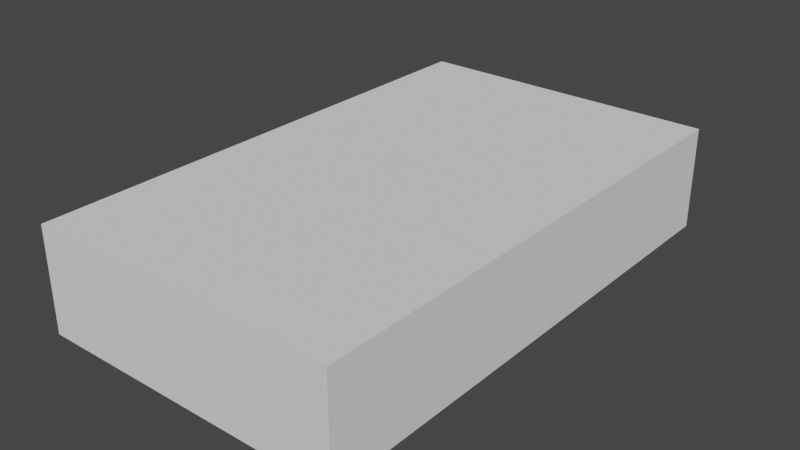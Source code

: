 # Source: intrepid-interior.blend  (saved by Blender 2.83.19; exported with 4.5.12 LTS)
import bpy
from mathutils import Matrix  # noqa: F401  (used for matrix-valued properties, if any)

bpy.ops.wm.read_factory_settings(use_empty=True)
scene = bpy.context.scene
scene.name = 'Scene'

# ---- world
world_world = bpy.data.worlds.new('World'); scene.world = world_world
world_world.use_nodes = True; world_world.node_tree.nodes.clear()
_N = world_world.node_tree.nodes; _L = world_world.node_tree.links
n0 = _N.new('ShaderNodeOutputWorld'); n0.name = 'World Output'; n0.location = (300, 300)
n1 = _N.new('ShaderNodeBackground'); n1.name = 'Background'; n1.location = (10, 300)
n1.inputs[0].default_value = (0.05088, 0.05088, 0.05088, 1.0)
_L.new(n1.outputs[0], n0.inputs[0])
n0.is_active_output = True
world_world.color = (0.05088, 0.05088, 0.05088)
world_world.use_sun_shadow = False
world_world.sun_shadow_jitter_overblur = 0.0

# ---- meshes
me_plane = bpy.data.meshes.new('Plane')
me_plane.from_pydata([(-1.0, -1.0, 0.0), (1.0, -1.0, 0.0), (-1.0, 1.0, 0.0), (1.0, 1.0, 0.0)], [], [(0, 1, 3, 2)])
_uv = me_plane.uv_layers.new(name='UVMap')
_uv.uv.foreach_set('vector', [0.0, 0.0, 1.0, 0.0, 1.0, 1.0, 0.0, 1.0])
me_plane.use_remesh_fix_poles = True
me_plane.use_remesh_preserve_attributes = False
me_plane.use_mirror_vertex_groups = False
me_plane.update()
me_plane_003 = bpy.data.meshes.new('Plane.003')
me_plane_003.from_pydata([(-1.0, -1.0, 0.0), (1.0, -1.0, 0.0), (-1.0, 1.0, 0.0), (1.0, 1.0, 0.0)], [], [(0, 1, 3, 2)])
_uv = me_plane_003.uv_layers.new(name='UVMap')
_uv.uv.foreach_set('vector', [0.0, 0.0, 1.0, 0.0, 1.0, 1.0, 0.0, 1.0])
me_plane_003.use_remesh_fix_poles = True
me_plane_003.use_remesh_preserve_attributes = False
me_plane_003.use_mirror_vertex_groups = False
me_plane_003.update()
me_plane_008 = bpy.data.meshes.new('Plane.008')
me_plane_008.from_pydata([(-1.0, -1.0, 0.0), (1.0, -1.0, 0.0), (-1.0, 1.0, 0.0), (1.0, 1.0, 0.0)], [], [(0, 1, 3, 2)])
_uv = me_plane_008.uv_layers.new(name='UVMap')
_uv.uv.foreach_set('vector', [0.0, 0.0, 1.0, 0.0, 1.0, 1.0, 0.0, 1.0])
me_plane_008.use_remesh_fix_poles = True
me_plane_008.use_remesh_preserve_attributes = False
me_plane_008.use_mirror_vertex_groups = False
me_plane_008.update()
me_plane_009 = bpy.data.meshes.new('Plane.009')
me_plane_009.from_pydata([(-1.0, -1.0, 0.0), (1.0, -1.0, 0.0), (-1.0, 1.0, 0.0), (1.0, 1.0, 0.0)], [], [(0, 1, 3, 2)])
_uv = me_plane_009.uv_layers.new(name='UVMap')
_uv.uv.foreach_set('vector', [0.0, 0.0, 1.0, 0.0, 1.0, 1.0, 0.0, 1.0])
me_plane_009.use_remesh_fix_poles = True
me_plane_009.use_remesh_preserve_attributes = False
me_plane_009.use_mirror_vertex_groups = False
me_plane_009.update()
me_plane_010 = bpy.data.meshes.new('Plane.010')
me_plane_010.from_pydata([(-1.0, -1.0, 0.0), (1.0, -1.0, 0.0), (-1.0, 1.0, 0.0), (1.0, 1.0, 0.0)], [], [(0, 1, 3, 2)])
_uv = me_plane_010.uv_layers.new(name='UVMap')
_uv.uv.foreach_set('vector', [0.0, 0.0, 1.0, 0.0, 1.0, 1.0, 0.0, 1.0])
me_plane_010.use_remesh_fix_poles = True
me_plane_010.use_remesh_preserve_attributes = False
me_plane_010.use_mirror_vertex_groups = False
me_plane_010.update()
me_plane_011 = bpy.data.meshes.new('Plane.011')
me_plane_011.from_pydata([(-1.0, -1.0, 0.0), (1.0, -1.0, 0.0), (-1.0, 1.0, 0.0), (1.0, 1.0, 0.0)], [], [(0, 1, 3, 2)])
_uv = me_plane_011.uv_layers.new(name='UVMap')
_uv.uv.foreach_set('vector', [0.0, 0.0, 1.0, 0.0, 1.0, 1.0, 0.0, 1.0])
me_plane_011.use_remesh_fix_poles = True
me_plane_011.use_remesh_preserve_attributes = False
me_plane_011.use_mirror_vertex_groups = False
me_plane_011.update()

# ---- objects
ob_floor = bpy.data.objects.new('floor', me_plane)
ob_leftwall = bpy.data.objects.new('leftWall', me_plane_003)
ob_frontwall = bpy.data.objects.new('frontWall', me_plane_008)
ob_rightwall = bpy.data.objects.new('rightWall', me_plane_009)
ob_backwall = bpy.data.objects.new('backWall', me_plane_010)
ob_roof = bpy.data.objects.new('roof', me_plane_011)

# ---- transforms, parenting, visibility, modifiers, constraints
ob_floor.location = (0.0, 0.0, 0.0)
ob_floor.scale = (3.0, 5.0, 1.0)
ob_floor.lineart.crease_threshold = 0.0
ob_leftwall.location = (-3.0, 0.0, 1.0)
ob_leftwall.rotation_euler = (0.0, 1.571, 0.0)
ob_leftwall.scale = (1.0, 5.0, 1.0)
ob_leftwall.lineart.crease_threshold = 0.0
ob_frontwall.location = (0.0, 5.0, 1.0)
ob_frontwall.rotation_euler = (1.571, -1.571, 0.0)
ob_frontwall.scale = (1.0, 3.0, 1.0)
ob_frontwall.lineart.crease_threshold = 0.0
ob_rightwall.location = (3.0, 0.0, 1.0)
ob_rightwall.rotation_euler = (0.0, -1.571, 0.0)
ob_rightwall.scale = (1.0, 5.0, 1.0)
ob_rightwall.lineart.crease_threshold = 0.0
ob_backwall.location = (0.0, -5.0, 1.0)
ob_backwall.rotation_euler = (4.712, -1.571, 0.0)
ob_backwall.scale = (1.0, 3.0, 1.0)
ob_backwall.lineart.crease_threshold = 0.0
ob_roof.location = (0.0, 0.0, 2.0)
ob_roof.rotation_euler = (0.0, 3.142, 0.0)
ob_roof.scale = (3.0, 5.0, 1.0)
ob_roof.lineart.crease_threshold = 0.0

# ---- collection membership
scene.collection.objects.link(ob_floor)
scene.collection.objects.link(ob_leftwall)
scene.collection.objects.link(ob_frontwall)
scene.collection.objects.link(ob_rightwall)
scene.collection.objects.link(ob_backwall)
scene.collection.objects.link(ob_roof)

# ---- scene / render settings (as saved in the file)
scene.frame_start = 1; scene.frame_end = 250; scene.frame_set(0)
scene.render.engine = 'BLENDER_EEVEE_NEXT'
scene.cycles.use_denoising = False
scene.cycles.samples = 128
scene.cycles.sampling_pattern = 'TABULATED_SOBOL'
scene.cycles.use_adaptive_sampling = False
scene.cycles.use_light_tree = False
scene.view_settings.view_transform = 'Filmic'
bpy.context.view_layer.update()

# ---- added for rendering (the .blend has no active camera and no usable light): camera, sun
cam_auto = bpy.data.cameras.new('AutoCamera')
cam_auto.lens = 50.0
cam_auto.sensor_width = 36.0
cam_auto.clip_end = 1000.0
ob_auto_camera = bpy.data.objects.new('AutoCamera', cam_auto)
scene.collection.objects.link(ob_auto_camera)
ob_auto_camera.location = (10.9474, -13.1369, 9.75792)
ob_auto_camera.rotation_euler = (1.09748, -7.21219e-08, 0.694738)
scene.camera = ob_auto_camera
light_auto_sun = bpy.data.lights.new('AutoSun', 'SUN')
light_auto_sun.energy = 3.0
light_auto_sun.angle = 0.0523599
ob_auto_sun = bpy.data.objects.new('AutoSun', light_auto_sun)
scene.collection.objects.link(ob_auto_sun)
ob_auto_sun.rotation_euler = (0.872665, 0.174533, 0.523599)
bpy.context.view_layer.update()
